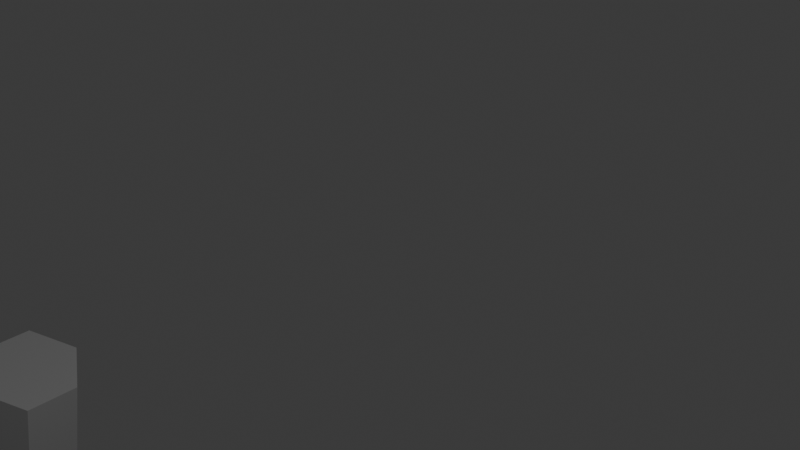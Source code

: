# Source: L_piz_sin_color.blend  (saved by Blender 4.2.66; exported with 4.5.12 LTS)
import bpy
from mathutils import Matrix  # noqa: F401  (used for matrix-valued properties, if any)

bpy.ops.wm.read_factory_settings(use_empty=True)
scene = bpy.context.scene
scene.name = 'Scene'

# ---- collections
col_collection = bpy.data.collections.new('Collection'); scene.collection.children.link(col_collection)

# ---- world
world_world = bpy.data.worlds.new('World'); scene.world = world_world
world_world.use_nodes = True; world_world.node_tree.nodes.clear()
_N = world_world.node_tree.nodes; _L = world_world.node_tree.links
n0 = _N.new('ShaderNodeOutputWorld'); n0.name = 'World Output'; n0.location = (300, 300)
n1 = _N.new('ShaderNodeBackground'); n1.name = 'Background'; n1.location = (10, 300)
n1.inputs[0].default_value = (0.05088, 0.05088, 0.05088, 1.0)
_L.new(n1.outputs[0], n0.inputs[0])
n0.is_active_output = True
world_world.color = (0.05088, 0.05088, 0.05088)
world_world.sun_shadow_jitter_overblur = 0.0

# ---- cameras
cam_camera = bpy.data.cameras.new('Camera')
cam_camera.clip_end = 100.0
cam_camera.ortho_scale = 7.314

# ---- lights
light_light = bpy.data.lights.new('Light', 'POINT')
light_light.energy = 1000.0
light_light.shadow_soft_size = 0.1

# ---- meshes
me_cylinder = bpy.data.meshes.new('Cylinder')
me_cylinder.from_pydata([(0.0, 0.4968, -1.0), (0.0, 0.0, 1.618), (0.4302, 0.2484, -1.0), (0.7794, 0.0, 0.8981), (0.4302, -0.2484, -1.0), (0.3897, -0.675, 0.8981), (0.0, -0.4968, -1.0), (-0.3897, -0.675, 0.8981), (-0.4302, -0.2484, -1.0), (-0.7794, 0.0, 0.8981), (-0.4302, 0.2484, -1.0), (-0.3897, 0.675, 0.8981), (0.0, 0.5444, 1.11), (0.4714, 0.2722, 1.11), (0.4714, -0.2722, 1.11), (0.0, -0.5444, 1.11), (-0.4714, -0.2722, 1.11), (-0.4714, 0.2722, 1.11), (0.866, 0.5, 0.5904), (0.866, -0.5, 0.5904), (0.0, -1.0, 0.5904), (-0.866, -0.5, 0.5904), (-0.866, 0.5, 0.5904), (0.0, 1.0, 0.5904), (0.3897, 0.675, 0.8981), (0.4306, 0.7458, 0.7963), (0.8611, 0.0, 0.7963), (0.4306, -0.7458, 0.7963), (-0.4306, -0.7458, 0.7963), (-0.8611, 0.0, 0.7963), (-0.4306, 0.7458, 0.7963), (0.0, 1.0, -1.0), (0.866, 0.5, -1.0), (0.866, -0.5, -1.0), (0.0, -1.0, -1.0), (-0.866, -0.5, -1.0), (-0.866, 0.5, -1.0), (0.0, 0.0, -1.0)], [], [(12, 1, 13, 24), (13, 1, 14, 3), (14, 1, 15, 5), (15, 1, 16, 7), (16, 1, 17, 9), (17, 1, 12, 11), (22, 17, 11, 12, 23, 30), (21, 16, 9, 17, 22, 29), (20, 15, 7, 16, 21, 28), (19, 14, 5, 15, 20, 27), (18, 13, 3, 14, 19, 26), (23, 12, 24, 13, 18, 25), (31, 23, 25, 18, 32), (32, 18, 26, 19, 33), (33, 19, 27, 20, 34), (34, 20, 28, 21, 35), (35, 21, 29, 22, 36), (36, 22, 30, 23, 31), (2, 0, 31, 32), (4, 2, 32, 33), (6, 4, 33, 34), (8, 6, 34, 35), (10, 8, 35, 36), (0, 10, 36, 31), (0, 2, 37), (2, 4, 37), (4, 6, 37), (6, 8, 37), (8, 10, 37), (10, 0, 37)])
_uv = me_cylinder.uv_layers.new(name='UVMap')
_uv.uv.foreach_set('vector', [1.0, 0.9477, 0.8333, 1.0, 0.8333, 0.9477, 0.9167, 0.9477, 0.8333, 0.9477, 0.6667, 1.0, 0.6667, 0.9477, 0.75, 0.9477, 0.6667, 0.9477, 0.5, 1.0, 0.5, 0.9477, 0.5833, 0.9477, 0.5, 0.9477, 0.3333, 1.0, 0.3333, 0.9477, 0.4167, 0.9477, 0.3333, 0.9477, 0.1667, 1.0, 0.1667, 0.9477, 0.25, 0.9477, 0.1667, 0.9477, -8.941e-08, 1.0, -8.941e-08, 0.9477, 0.08333, 0.9477, 0.1667, 0.8976, 0.1667, 0.9477, 0.08333, 0.9477, -8.941e-08, 0.9477, -8.941e-08, 0.8976, 0.08333, 0.8976, 0.3333, 0.8976, 0.3333, 0.9477, 0.25, 0.9477, 0.1667, 0.9477, 0.1667, 0.8976, 0.25, 0.8976, 0.5, 0.8976, 0.5, 0.9477, 0.4167, 0.9477, 0.3333, 0.9477, 0.3333, 0.8976, 0.4167, 0.8976, 0.6667, 0.8976, 0.6667, 0.9477, 0.5833, 0.9477, 0.5, 0.9477, 0.5, 0.8976, 0.5833, 0.8976, 0.8333, 0.8976, 0.8333, 0.9477, 0.75, 0.9477, 0.6667, 0.9477, 0.6667, 0.8976, 0.75, 0.8976, 1.0, 0.8976, 1.0, 0.9477, 0.9167, 0.9477, 0.8333, 0.9477, 0.8333, 0.8976, 0.9167, 0.8976, 1.0, 0.5, 1.0, 0.8976, 0.9167, 0.8976, 0.8333, 0.8976, 0.8333, 0.5, 0.8333, 0.5, 0.8333, 0.8976, 0.75, 0.8976, 0.6667, 0.8976, 0.6667, 0.5, 0.6667, 0.5, 0.6667, 0.8976, 0.5833, 0.8976, 0.5, 0.8976, 0.5, 0.5, 0.5, 0.5, 0.5, 0.8976, 0.4167, 0.8976, 0.3333, 0.8976, 0.3333, 0.5, 0.3333, 0.5, 0.3333, 0.8976, 0.25, 0.8976, 0.1667, 0.8976, 0.1667, 0.5, 0.1667, 0.5, 0.1667, 0.8976, 0.08333, 0.8976, -8.941e-08, 0.8976, -8.941e-08, 0.5, 0.8533, 0.3096, 0.75, 0.3692, 0.75, 0.49, 0.9578, 0.37, 0.8533, 0.1904, 0.8533, 0.3096, 0.9578, 0.37, 0.9578, 0.13, 0.75, 0.1308, 0.8533, 0.1904, 0.9578, 0.13, 0.75, 0.01, 0.6467, 0.1904, 0.75, 0.1308, 0.75, 0.01, 0.5422, 0.13, 0.6467, 0.3096, 0.6467, 0.1904, 0.5422, 0.13, 0.5422, 0.37, 0.75, 0.3692, 0.6467, 0.3096, 0.5422, 0.37, 0.75, 0.49, 0.75, 0.3692, 0.8533, 0.3096, 0.75, 0.25, 0.8533, 0.3096, 0.8533, 0.1904, 0.75, 0.25, 0.8533, 0.1904, 0.75, 0.1308, 0.75, 0.25, 0.75, 0.1308, 0.6467, 0.1904, 0.75, 0.25, 0.6467, 0.1904, 0.6467, 0.3096, 0.75, 0.25, 0.6467, 0.3096, 0.75, 0.3692, 0.75, 0.25])
me_cylinder.update()

# ---- objects
ob_light = bpy.data.objects.new('Light', light_light)
ob_camera = bpy.data.objects.new('Camera', cam_camera)
ob_cylinder = bpy.data.objects.new('Cylinder', me_cylinder)

# ---- transforms, parenting, visibility, modifiers, constraints
ob_light.location = (4.076, 1.005, 5.904)
ob_light.rotation_euler = (0.6503, 0.05522, 1.866)
ob_light.lock_rotations_4d = False
ob_light.empty_display_type = 'ARROWS'
ob_light.color = (0.0, 0.0, 0.0, 0.0)
ob_light.lineart.crease_threshold = 0.0
ob_camera.location = (7.359, -6.926, 4.958)
ob_camera.rotation_euler = (1.109, 0.0, 0.8149)
ob_camera.lock_rotations_4d = False
ob_camera.empty_display_type = 'ARROWS'
ob_camera.color = (0.0, 0.0, 0.0, 0.0)
ob_camera.display_type = 'WIRE'
ob_camera.lineart.crease_threshold = 0.0
ob_cylinder.location = (-11.0, 0.0, -9.982)
ob_cylinder.rotation_euler = (-0.02926, -2.847, 0.02445)
ob_cylinder.scale = (1.0, 1.0, 3.47)

# ---- collection membership
col_collection.objects.link(ob_light)
col_collection.objects.link(ob_camera)
col_collection.objects.link(ob_cylinder)

# ---- scene / render settings (as saved in the file)
scene.camera = ob_camera
scene.frame_start = 1; scene.frame_end = 30; scene.frame_set(27)
scene.render.engine = 'BLENDER_EEVEE_NEXT'
bpy.context.view_layer.update()
